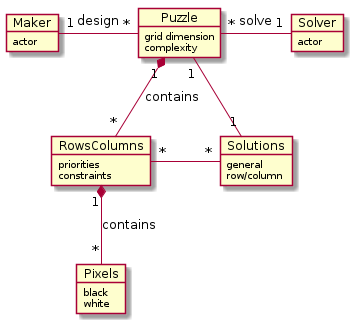

The diagram above was rendered by PlantUML. Its source (embedded in the PNG):
@startuml
object Maker {
	actor
}
object Solver {
	actor
}
object Puzzle {
	grid dimension
	complexity
}
object RowsColumns {
	priorities
	constraints
}
object Solutions {
	general
	row/column
}
object Pixels {
	black
	white
}
Puzzle "1" *-- "*" RowsColumns : contains
RowsColumns "1" *-- "*" Pixels : contains
Maker "1" -right-- "*" Puzzle : design
Puzzle "*" -right-- "1" Solver : solve
Puzzle "1" -- "1" Solutions
RowsColumns "*" -right- "*" Solutions
@enduml